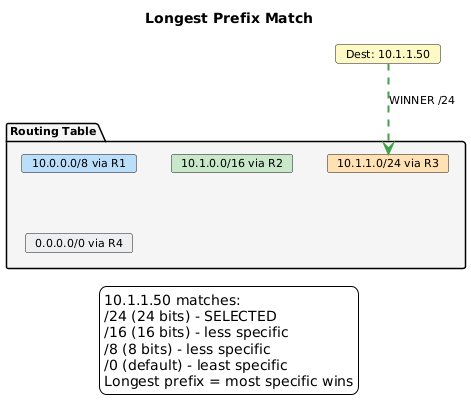

The diagram above was rendered by PlantUML. Its source (embedded in the PNG):
@startuml
skinparam backgroundColor white
skinparam defaultFontName Arial
skinparam defaultFontSize 11
skinparam shadowing false
title Longest Prefix Match

package "Routing Table" as table #F5F5F5 {
    card "10.0.0.0/8 via R1" as r1 #BBDEFB
    card "10.1.0.0/16 via R2" as r2 #C8E6C9
    card "10.1.1.0/24 via R3" as r3 #FFE0B2
    card "0.0.0.0/0 via R4" as r4 #ECEFF1
}

card "Dest: 10.1.1.50" as dest #FFF9C4

dest .[#43A047,thickness=2].> r3 : WINNER /24

legend bottom
10.1.1.50 matches:
/24 (24 bits) - SELECTED
/16 (16 bits) - less specific
/8 (8 bits) - less specific
/0 (default) - least specific
Longest prefix = most specific wins
endlegend
@enduml